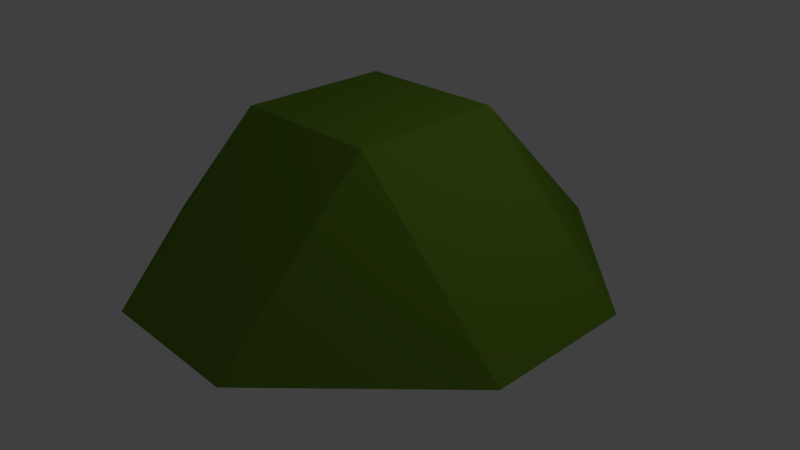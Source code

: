 # Source: Ground.blend  (saved by Blender 2.76.0; exported with 4.5.12 LTS)
import bpy
from mathutils import Matrix  # noqa: F401  (used for matrix-valued properties, if any)

bpy.ops.wm.read_factory_settings(use_empty=True)
scene = bpy.context.scene
scene.name = 'Scene'

# ---- collections
col_collection_1 = bpy.data.collections.new('Collection 1'); scene.collection.children.link(col_collection_1)

# ---- materials (node trees are filled in below, after node groups)
mat_ground_color = bpy.data.materials.new('Ground Color')
mat_ground_color.alpha_threshold = 0.0
mat_ground_color.use_transparent_shadow = False
mat_ground_color.diffuse_color = (0.1274, 0.2423, 0.01938, 1.0)
mat_ground_color.specular_color = (0.1274, 0.2423, 0.01938)
mat_ground_color.roughness = 0.5
mat_ground_color.line_color = (0.0, 0.0, 0.0, 1.0)

# ---- material node trees

# ---- world
world_world = bpy.data.worlds.new('World'); scene.world = world_world
world_world.color = (0.05088, 0.05088, 0.05088)
world_world.use_sun_shadow = False
world_world.sun_shadow_jitter_overblur = 0.0
world_world.cycles.sampling_method = 'MANUAL'
world_world.cycles.sample_map_resolution = 256

# ---- cameras
cam_camera = bpy.data.cameras.new('Camera')
cam_camera.clip_end = 100.0
cam_camera.lens = 35.0
cam_camera.sensor_width = 32.0
cam_camera.sensor_height = 18.0
cam_camera.ortho_scale = 7.314
cam_camera.dof.focus_distance = 0.0
cam_camera.dof.aperture_fstop = 128.0

# ---- lights
light_lamp = bpy.data.lights.new('Lamp', 'POINT')
light_lamp.transmission_factor = 0.0
light_lamp.cutoff_distance = 30.0
light_lamp.energy = 100.0
light_lamp.shadow_buffer_clip_start = 1.001
light_lamp.shadow_soft_size = 0.1
light_lamp.shadow_maximum_resolution = 0.006
light_lamp.use_absolute_resolution = True
light_lamp.cycles.use_multiple_importance_sampling = False

# ---- meshes
me_cube = bpy.data.meshes.new('Cube')
me_cube.from_pydata([(1.0, 1.0, -1.0), (1.0, -1.0, -1.0), (-1.0, -1.0, -1.0), (-1.0, 1.0, -1.0), (1.0, 1.0, 1.0), (1.0, -1.0, 1.0), (-1.0, -1.0, 1.0), (-1.0, 1.0, 1.0), (3.0, 1.0, -1.0), (3.0, -1.0, -1.0), (1.0, -3.0, -1.0), (-1.0, -3.0, -1.0), (1.0, 3.0, -1.0), (-1.0, 3.0, -1.0), (-3.0, -1.0, -1.0), (-3.0, 1.0, -1.0)], [], [(0, 1, 2, 3), (4, 7, 6, 5), (8, 4, 5, 9), (9, 5, 10), (6, 11, 10, 5), (11, 6, 14), (0, 8, 9, 1), (1, 10, 11, 2), (3, 13, 12, 0), (2, 14, 15, 3), (3, 15, 13), (0, 12, 8), (1, 9, 10), (2, 11, 14), (12, 4, 8), (13, 7, 4, 12), (15, 7, 13), (7, 15, 14, 6)])
me_cube.materials.append(mat_ground_color)
me_cube.use_remesh_preserve_volume = False
me_cube.use_remesh_preserve_attributes = False
me_cube.use_mirror_vertex_groups = False
me_cube.update()

# ---- objects
ob_cube = bpy.data.objects.new('Cube', me_cube)
ob_lamp = bpy.data.objects.new('Lamp', light_lamp)
ob_camera = bpy.data.objects.new('Camera', cam_camera)

# ---- transforms, parenting, visibility, modifiers, constraints
ob_cube.location = (0.0, 0.0, 1.0)
ob_cube.lock_rotations_4d = False
ob_cube.empty_display_type = 'ARROWS'
ob_cube.lineart.crease_threshold = 0.0
ob_lamp.location = (4.076, 1.005, 5.904)
ob_lamp.rotation_euler = (0.6503, 0.05522, 1.866)
ob_lamp.lock_rotations_4d = False
ob_lamp.empty_display_type = 'ARROWS'
ob_lamp.color = (0.0, 0.0, 0.0, 0.0)
ob_lamp.lineart.crease_threshold = 0.0
ob_camera.location = (7.481, -6.508, 5.344)
ob_camera.rotation_euler = (1.109, 0.01082, 0.8149)
ob_camera.lock_rotations_4d = False
ob_camera.empty_display_type = 'ARROWS'
ob_camera.color = (0.0, 0.0, 0.0, 0.0)
ob_camera.display_type = 'WIRE'
ob_camera.lineart.crease_threshold = 0.0

# ---- collection membership
col_collection_1.objects.link(ob_cube)
col_collection_1.objects.link(ob_lamp)
col_collection_1.objects.link(ob_camera)

# ---- scene / render settings (as saved in the file)
scene.camera = ob_camera
scene.frame_start = 1; scene.frame_end = 250; scene.frame_set(1)
scene.render.engine = 'BLENDER_EEVEE_NEXT'
scene.render.resolution_percentage = 50
scene.render.dither_intensity = 0.0
scene.cycles.use_denoising = False
scene.cycles.samples = 10
scene.cycles.sampling_pattern = 'TABULATED_SOBOL'
scene.cycles.light_sampling_threshold = 0.0
scene.cycles.use_adaptive_sampling = False
scene.cycles.use_light_tree = False
scene.cycles.blur_glossy = 0.0
scene.cycles.pixel_filter_type = 'GAUSSIAN'
scene.cycles.sample_clamp_indirect = 0.0
scene.view_settings.view_transform = 'Standard'
bpy.context.view_layer.update()
